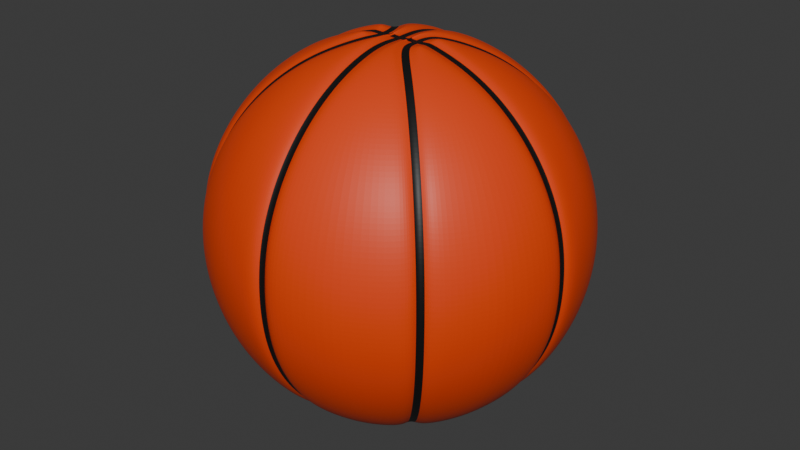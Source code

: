 # Source: basketball.blend  (saved by Blender 4.0.36; exported with 4.5.12 LTS)
import bpy
from mathutils import Matrix  # noqa: F401  (used for matrix-valued properties, if any)

bpy.ops.wm.read_factory_settings(use_empty=True)
scene = bpy.context.scene
scene.name = 'Scene'

# ---- collections
col_collection = bpy.data.collections.new('Collection'); scene.collection.children.link(col_collection)

# ---- materials (node trees are filled in below, after node groups)
mat_material_001 = bpy.data.materials.new('Material.001')
mat_material_001.use_transparent_shadow = False
mat_material_002 = bpy.data.materials.new('Material.002')
mat_material_002.use_transparent_shadow = False

# ---- material node trees
mat_material_001.use_nodes = True; mat_material_001.node_tree.nodes.clear()
_N = mat_material_001.node_tree.nodes; _L = mat_material_001.node_tree.links
n0 = _N.new('ShaderNodeBsdfPrincipled'); n0.name = 'Principled BSDF'; n0.location = (10, 300)
n0.inputs[0].default_value = (0.8001, 0.05739, 0.005299, 1.0)
n0.inputs[3].default_value = 1.45
n1 = _N.new('ShaderNodeOutputMaterial'); n1.name = 'Material Output'; n1.location = (300, 300)
_L.new(n0.outputs[0], n1.inputs[0])
n1.is_active_output = True
mat_material_002.use_nodes = True; mat_material_002.node_tree.nodes.clear()
_N = mat_material_002.node_tree.nodes; _L = mat_material_002.node_tree.links
n0 = _N.new('ShaderNodeBsdfPrincipled'); n0.name = 'Principled BSDF'; n0.location = (10, 300)
n0.inputs[0].default_value = (0.005739, 0.005739, 0.005739, 1.0)
n0.inputs[3].default_value = 1.45
n1 = _N.new('ShaderNodeOutputMaterial'); n1.name = 'Material Output'; n1.location = (300, 300)
_L.new(n0.outputs[0], n1.inputs[0])
n1.is_active_output = True

# ---- world
world_world = bpy.data.worlds.new('World'); scene.world = world_world
world_world.use_nodes = True; world_world.node_tree.nodes.clear()
_N = world_world.node_tree.nodes; _L = world_world.node_tree.links
n0 = _N.new('ShaderNodeOutputWorld'); n0.name = 'World Output'; n0.location = (300, 300)
n1 = _N.new('ShaderNodeBackground'); n1.name = 'Background'; n1.location = (10, 300)
n1.inputs[0].default_value = (0.05088, 0.05088, 0.05088, 1.0)
_L.new(n1.outputs[0], n0.inputs[0])
n0.is_active_output = True
world_world.color = (0.05088, 0.05088, 0.05088)
world_world.use_sun_shadow = False
world_world.sun_shadow_jitter_overblur = 0.0

# ---- meshes
me_sphere_001 = bpy.data.meshes.new('Sphere.001')
me_sphere_001.from_pydata([(0.3827, 0.9239, 0.0), (0.3753, 0.9061, -0.1951), (0.3536, 0.8536, -0.3827), (0.3182, 0.7682, -0.5556), (0.2706, 0.6533, -0.7071), (0.2126, 0.5133, -0.8315), (0.1464, 0.3536, -0.9239), (0.07466, 0.1802, -0.9808), (0.9239, 0.3827, 0.0), (0.9061, 0.3753, -0.1951), (0.8536, 0.3536, -0.3827), (0.7682, 0.3182, -0.5556), (0.6533, 0.2706, -0.7071), (0.5133, 0.2126, -0.8315), (0.3536, 0.1464, -0.9239), (0.1802, 0.07466, -0.9808), (0.9239, -0.3827, 0.0), (0.9061, -0.3753, -0.1951), (0.8536, -0.3536, -0.3827), (0.7682, -0.3182, -0.5556), (0.6533, -0.2706, -0.7071), (0.5133, -0.2126, -0.8315), (0.3536, -0.1464, -0.9239), (0.1802, -0.07466, -0.9808), (0.3827, -0.9239, 0.0), (0.3753, -0.9061, -0.1951), (0.3536, -0.8536, -0.3827), (0.3182, -0.7682, -0.5556), (0.2706, -0.6533, -0.7071), (0.2126, -0.5133, -0.8315), (0.1464, -0.3536, -0.9239), (0.07466, -0.1802, -0.9808), (-0.3827, -0.9239, 0.0), (-0.3753, -0.9061, -0.1951), (-0.3536, -0.8536, -0.3827), (-0.3182, -0.7682, -0.5556), (-0.2706, -0.6533, -0.7071), (-0.2126, -0.5133, -0.8315), (-0.1464, -0.3536, -0.9239), (-0.07466, -0.1802, -0.9808), (-0.9239, -0.3827, 0.0), (-0.9061, -0.3753, -0.1951), (-0.8536, -0.3536, -0.3827), (-0.7682, -0.3182, -0.5556), (-0.6533, -0.2706, -0.7071), (-0.5133, -0.2126, -0.8315), (-0.3536, -0.1464, -0.9239), (-0.1802, -0.07466, -0.9808), (-0.9239, 0.3827, 0.0), (-0.9061, 0.3753, -0.1951), (-0.8536, 0.3536, -0.3827), (-0.7682, 0.3182, -0.5556), (-0.6533, 0.2706, -0.7071), (-0.5133, 0.2126, -0.8315), (-0.3536, 0.1464, -0.9239), (-0.1802, 0.07466, -0.9808), (-0.3827, 0.9239, 0.0), (-0.3753, 0.9061, -0.1951), (-0.3536, 0.8536, -0.3827), (-0.3182, 0.7682, -0.5556), (-0.2706, 0.6533, -0.7071), (-0.2126, 0.5133, -0.8315), (-0.1464, 0.3536, -0.9239), (-0.07466, 0.1802, -0.9808), (0.05487, 0.9699, -0.1951), (-0.05487, 0.9699, -0.1951), (0.05497, 0.8205, -0.5556), (-0.05497, 0.8205, -0.5556), (-0.05511, 0.5446, -0.8315), (0.05511, 0.5446, -0.8315), (0.05517, 0.3717, -0.9239), (-0.05517, 0.3717, -0.9239), (0.05521, 0.1841, -0.9808), (-0.05521, 0.1841, -0.9808), (0.7385, 0.6601, 0.0), (0.6606, 0.7382, 2.678e-09), (0.7249, 0.6465, -0.1951), (0.647, 0.7246, -0.1951), (0.6847, 0.6062, -0.3827), (0.6067, 0.6844, -0.3827), (0.6195, 0.5407, -0.5556), (0.5413, 0.6191, -0.5556), (0.5317, 0.4525, -0.7071), (0.4533, 0.5312, -0.7071), (0.4247, 0.3451, -0.8315), (0.346, 0.4241, -0.8315), (0.3027, 0.2225, -0.9239), (0.2237, 0.3019, -0.9239), (0.1704, 0.08943, -0.9808), (0.09099, 0.1693, -0.9808), (0.9891, -0.05485, 0.0), (0.9891, 0.05485, 3.492e-10), (0.9699, -0.05487, -0.1951), (0.9699, 0.05487, -0.1951), (0.913, -0.05491, -0.3827), (0.913, 0.05491, -0.3827), (0.8205, -0.05496, -0.5556), (0.8205, 0.05496, -0.5556), (0.6962, -0.05503, -0.7071), (0.6962, 0.05503, -0.7071), (0.5446, -0.0551, -0.8315), (0.5446, 0.0551, -0.8315), (0.3717, -0.05516, -0.9239), (0.3717, 0.05516, -0.9239), (0.1822, -0.05526, -0.9808), (0.1822, 0.05526, -0.9808), (0.6606, -0.7382, 0.0), (0.7385, -0.6601, -2.212e-09), (0.647, -0.7246, -0.1951), (0.7249, -0.6465, -0.1951), (0.6067, -0.6844, -0.3827), (0.6847, -0.6062, -0.3827), (0.5413, -0.6191, -0.5556), (0.6195, -0.5407, -0.5556), (0.4533, -0.5312, -0.7071), (0.5317, -0.4525, -0.7071), (0.346, -0.4241, -0.8315), (0.4247, -0.3451, -0.8315), (0.2237, -0.3019, -0.9239), (0.3027, -0.2225, -0.9239), (0.09099, -0.1693, -0.9808), (0.1704, -0.08943, -0.9808), (-0.05486, -0.9891, 0.0), (0.05486, -0.9891, 4.657e-10), (-0.05487, -0.9699, -0.1951), (0.05487, -0.9699, -0.1951), (-0.05491, -0.913, -0.3827), (0.05491, -0.913, -0.3827), (-0.05497, -0.8205, -0.5556), (0.05497, -0.8205, -0.5556), (-0.05504, -0.6962, -0.7071), (0.05504, -0.6962, -0.7071), (-0.05511, -0.5446, -0.8315), (0.05511, -0.5446, -0.8315), (-0.05517, -0.3717, -0.9239), (0.05517, -0.3717, -0.9239), (-0.05521, -0.1841, -0.9808), (0.05521, -0.1841, -0.9808), (-0.1822, 0.05526, -0.9808), (-0.1822, -0.05526, -0.9808), (-0.7385, -0.6601, 0.0), (-0.6606, -0.7382, -3.26e-09), (-0.7249, -0.6465, -0.1951), (-0.647, -0.7246, -0.1951), (-0.6847, -0.6062, -0.3827), (-0.6067, -0.6844, -0.3827), (-0.6195, -0.5407, -0.5556), (-0.5413, -0.6191, -0.5556), (-0.5317, -0.4525, -0.7071), (-0.4533, -0.5312, -0.7071), (-0.4247, -0.3451, -0.8315), (-0.346, -0.4241, -0.8315), (-0.3027, -0.2225, -0.9239), (-0.2237, -0.3019, -0.9239), (-0.1704, -0.08943, -0.9808), (-0.09099, -0.1693, -0.9808), (-0.9891, 0.05485, 0.0), (-0.9891, -0.05485, -2.561e-09), (-0.9699, 0.05487, -0.1951), (-0.9699, -0.05487, -0.1951), (-0.913, 0.05491, -0.3827), (-0.913, -0.05491, -0.3827), (-0.8205, 0.05496, -0.5556), (-0.8205, -0.05496, -0.5556), (-0.6962, 0.05503, -0.7071), (-0.6962, -0.05503, -0.7071), (-0.5446, 0.0551, -0.8315), (-0.5446, -0.0551, -0.8315), (-0.3717, 0.05516, -0.9239), (-0.3717, -0.05516, -0.9239), (-0.6606, 0.7382, 0.0), (-0.7385, 0.6601, -4.657e-10), (-0.647, 0.7246, -0.1951), (-0.7249, 0.6465, -0.1951), (-0.6067, 0.6844, -0.3827), (-0.6847, 0.6062, -0.3827), (-0.5413, 0.6191, -0.5556), (-0.6195, 0.5407, -0.5556), (-0.4533, 0.5312, -0.7071), (-0.5317, 0.4525, -0.7071), (-0.346, 0.4241, -0.8315), (-0.4247, 0.3451, -0.8315), (-0.2237, 0.3019, -0.9239), (-0.3027, 0.2225, -0.9239), (-0.09099, 0.1693, -0.9808), (-0.1704, 0.08943, -0.9808), (0.05259, 0.05558, -0.9808), (0.1592, 0.05527, -0.9808), (0.1592, -0.05527, -0.9808), (0.05259, -0.05558, -0.9808), (0.05725, -0.05558, -0.9808), (0.05725, 0.05558, -0.9808), (-0.05522, 0.05558, -0.9808), (0.05522, 0.05558, -0.9808), (0.05522, -0.05558, -0.9808), (-0.05522, -0.05558, -0.9808), (-0.05725, -0.05558, -0.9808), (-0.05725, 0.05558, -0.9808), (-0.1592, 0.05527, -0.9808), (-0.05259, 0.05558, -0.9808), (-0.05259, -0.05558, -0.9808), (-0.1592, -0.05527, -0.9808), (0.05486, 0.9891, 0.0), (-0.05486, 0.9891, -1.397e-09), (0.05491, 0.913, -0.3827), (-0.05491, 0.913, -0.3827), (0.05504, 0.6962, -0.7071), (-0.05504, 0.6962, -0.7071), (-0.01761, 0.05316, -0.9669), (0.01761, 0.05316, -0.9669), (0.01761, -0.05316, -0.9669), (-0.01761, -0.05316, -0.9669), (-0.01757, 0.5209, -0.8241), (0.01757, 0.5209, -0.8241), (0.01759, 0.3556, -0.9125), (-0.01759, 0.3556, -0.9125), (0.0176, 0.1761, -0.9669), (-0.0176, 0.1761, -0.9669), (0.01749, -0.9461, -0.02875), (-0.01749, -0.9461, -0.02875), (-0.0175, -0.9277, -0.2154), (0.0175, -0.9277, -0.2154), (-0.01751, -0.8733, -0.3948), (0.01751, -0.8733, -0.3948), (-0.01753, -0.7849, -0.5602), (0.01753, -0.7849, -0.5602), (-0.01755, -0.6659, -0.7051), (0.01755, -0.6659, -0.7051), (-0.01757, -0.5209, -0.8241), (0.01757, -0.5209, -0.8241), (-0.01759, -0.3556, -0.9125), (0.01759, -0.3556, -0.9125), (-0.0176, -0.1761, -0.9669), (0.0176, -0.1761, -0.9669), (-0.01749, 0.9461, -0.02875), (0.01749, 0.9461, -0.02875), (0.0175, 0.9277, -0.2154), (-0.0175, 0.9277, -0.2154), (0.01751, 0.8733, -0.3948), (-0.01751, 0.8733, -0.3948), (0.01753, 0.7849, -0.5602), (-0.01753, 0.7849, -0.5602), (0.01755, 0.6659, -0.7051), (-0.01755, 0.6659, -0.7051), (0.05031, -0.01772, -0.9669), (0.05031, 0.01772, -0.9669), (0.1523, 0.01762, -0.9669), (0.1523, -0.01762, -0.9669), (-0.05282, -0.01772, -0.9669), (-0.05282, 0.01772, -0.9669), (0.05282, 0.01772, -0.9669), (0.05282, -0.01772, -0.9669), (-0.1523, -0.01762, -0.9669), (-0.1523, 0.01762, -0.9669), (-0.0503, 0.01772, -0.9669), (-0.0503, -0.01772, -0.9669), (0.9461, 0.01749, -0.02875), (0.9461, -0.01749, -0.02875), (0.9277, -0.01749, -0.2154), (0.9277, 0.01749, -0.2154), (0.8733, -0.01751, -0.3948), (0.8733, 0.01751, -0.3948), (0.7849, -0.01753, -0.5602), (0.7849, 0.01752, -0.5602), (0.6659, -0.01755, -0.7051), (0.6659, 0.01755, -0.7051), (0.5209, -0.01757, -0.8241), (0.5209, 0.01757, -0.8241), (0.3556, -0.01759, -0.9125), (0.3556, 0.01759, -0.9125), (0.1743, -0.01762, -0.9669), (0.1743, 0.01762, -0.9669), (0.05725, -0.01853, -0.9808), (0.05725, 0.01853, -0.9808), (-0.9461, -0.01749, -0.02875), (-0.9461, 0.01749, -0.02875), (-0.9277, 0.01749, -0.2154), (-0.9277, -0.01749, -0.2154), (-0.8733, 0.01751, -0.3948), (-0.8733, -0.01751, -0.3948), (-0.7849, 0.01753, -0.5602), (-0.7849, -0.01752, -0.5602), (-0.6659, 0.01755, -0.7051), (-0.6659, -0.01755, -0.7051), (-0.5209, 0.01757, -0.8241), (-0.5209, -0.01757, -0.8241), (-0.3556, 0.01759, -0.9125), (-0.3556, -0.01759, -0.9125), (-0.1743, 0.01762, -0.9669), (-0.1743, -0.01762, -0.9669), (-0.05725, -0.01853, -0.9808), (-0.05725, 0.01853, -0.9808), (-0.01761, 0.01772, -0.9669), (-0.01761, -0.01772, -0.9669), (0.01761, 0.01772, -0.9669), (0.01761, -0.01772, -0.9669), (0.08431, 0.05306, -0.9669), (0.1183, 0.05297, -0.9669), (0.1183, -0.05297, -0.9669), (0.08431, -0.05306, -0.9669), (0.6567, 0.6812, -0.02875), (0.6816, 0.6563, -0.02875), (0.6686, 0.6433, -0.2154), (0.6437, 0.6682, -0.2154), (0.6301, 0.6048, -0.3948), (0.6052, 0.6297, -0.3948), (0.5676, 0.5422, -0.5602), (0.5427, 0.5672, -0.5602), (0.4836, 0.458, -0.7051), (0.4586, 0.4831, -0.7051), (0.3812, 0.3553, -0.8241), (0.3561, 0.3805, -0.8241), (0.2644, 0.2382, -0.9125), (0.2392, 0.2635, -0.9125), (0.1377, 0.111, -0.9669), (0.1123, 0.1365, -0.9669), (0.6816, -0.6563, -0.02875), (0.6567, -0.6812, -0.02875), (0.6437, -0.6682, -0.2154), (0.6686, -0.6433, -0.2154), (0.6052, -0.6297, -0.3948), (0.6301, -0.6048, -0.3948), (0.5427, -0.5672, -0.5602), (0.5676, -0.5422, -0.5602), (0.4586, -0.4831, -0.7051), (0.4836, -0.458, -0.7051), (0.3561, -0.3805, -0.8241), (0.3812, -0.3553, -0.8241), (0.2392, -0.2635, -0.9125), (0.2644, -0.2382, -0.9125), (0.1123, -0.1365, -0.9669), (0.1377, -0.111, -0.9669), (0.1183, 0.01766, -0.9669), (0.08431, 0.01769, -0.9669), (0.1183, -0.01766, -0.9669), (0.08431, -0.01769, -0.9669), (-0.1183, 0.05297, -0.9669), (-0.08431, 0.05306, -0.9669), (-0.08431, -0.05306, -0.9669), (-0.1183, -0.05297, -0.9669), (-0.6567, -0.6812, -0.02875), (-0.6816, -0.6563, -0.02875), (-0.6686, -0.6433, -0.2154), (-0.6437, -0.6682, -0.2154), (-0.6301, -0.6048, -0.3948), (-0.6052, -0.6297, -0.3948), (-0.5676, -0.5422, -0.5602), (-0.5427, -0.5672, -0.5602), (-0.4836, -0.458, -0.7051), (-0.4586, -0.4831, -0.7051), (-0.3812, -0.3553, -0.8241), (-0.3561, -0.3805, -0.8241), (-0.2644, -0.2382, -0.9125), (-0.2392, -0.2635, -0.9125), (-0.1377, -0.111, -0.9669), (-0.1123, -0.1365, -0.9669), (-0.6816, 0.6563, -0.02875), (-0.6567, 0.6812, -0.02875), (-0.6437, 0.6682, -0.2154), (-0.6686, 0.6433, -0.2154), (-0.6052, 0.6297, -0.3948), (-0.6301, 0.6048, -0.3948), (-0.5427, 0.5672, -0.5602), (-0.5676, 0.5422, -0.5602), (-0.4586, 0.4831, -0.7051), (-0.4836, 0.458, -0.7051), (-0.3561, 0.3805, -0.8241), (-0.3812, 0.3553, -0.8241), (-0.2392, 0.2635, -0.9125), (-0.2644, 0.2382, -0.9125), (-0.1123, 0.1365, -0.9669), (-0.1377, 0.111, -0.9669), (-0.08431, 0.01769, -0.9669), (-0.1183, 0.01766, -0.9669), (-0.08431, -0.01769, -0.9669), (-0.1183, -0.01766, -0.9669)], [], [(58, 57, 65, 205), (64, 202, 0, 1), (60, 59, 67, 207), (66, 204, 2, 3), (61, 60, 207, 68), (69, 206, 4, 5), (191, 193, 72, 7), (47, 46, 169, 139), (78, 76, 9, 10), (80, 78, 10, 11), (82, 80, 11, 12), (84, 82, 12, 13), (86, 84, 13, 14), (88, 86, 14, 15), (186, 191, 7, 89), (4, 3, 81, 83), (5, 4, 83, 85), (6, 5, 85, 87), (7, 6, 87, 89), (158, 156, 48, 49), (1, 0, 75, 77), (2, 1, 77, 79), (3, 2, 79, 81), (138, 168, 54, 55), (94, 92, 17, 18), (96, 94, 18, 19), (98, 96, 19, 20), (100, 98, 20, 21), (102, 100, 21, 22), (104, 102, 22, 23), (23, 121, 188, 104), (13, 12, 99, 101), (14, 13, 101, 103), (15, 14, 103, 105), (136, 39, 196, 195), (9, 8, 91, 93), (10, 9, 93, 95), (11, 10, 95, 97), (12, 11, 97, 99), (110, 108, 25, 26), (112, 110, 26, 27), (114, 112, 27, 28), (116, 114, 28, 29), (118, 116, 29, 30), (120, 118, 30, 31), (120, 31, 190, 189), (124, 122, 32, 33), (21, 20, 115, 117), (22, 21, 117, 119), (23, 22, 119, 121), (108, 106, 24, 25), (17, 16, 107, 109), (18, 17, 109, 111), (19, 18, 111, 113), (20, 19, 113, 115), (128, 126, 34, 35), (130, 128, 35, 36), (132, 130, 36, 37), (134, 132, 37, 38), (136, 134, 38, 39), (31, 137, 194, 190), (142, 140, 40, 41), (126, 124, 33, 34), (30, 29, 133, 135), (31, 30, 135, 137), (25, 24, 123, 125), (26, 25, 125, 127), (27, 26, 127, 129), (28, 27, 129, 131), (29, 28, 131, 133), (148, 146, 43, 44), (150, 148, 44, 45), (152, 150, 45, 46), (154, 152, 46, 47), (39, 155, 200, 196), (144, 142, 41, 42), (146, 144, 42, 43), (39, 38, 153, 155), (33, 32, 141, 143), (34, 33, 143, 145), (35, 34, 145, 147), (36, 35, 147, 149), (37, 36, 149, 151), (38, 37, 151, 153), (164, 162, 51, 52), (166, 164, 52, 53), (168, 166, 53, 54), (172, 170, 56, 57), (198, 138, 55, 185), (76, 74, 8, 9), (160, 158, 49, 50), (162, 160, 50, 51), (154, 47, 139, 201), (192, 197, 63, 73), (41, 40, 157, 159), (42, 41, 159, 161), (43, 42, 161, 163), (44, 43, 163, 165), (45, 44, 165, 167), (46, 45, 167, 169), (180, 178, 60, 61), (182, 180, 61, 62), (184, 182, 62, 63), (197, 199, 184, 63), (105, 187, 88, 15), (174, 172, 57, 58), (176, 174, 58, 59), (178, 176, 59, 60), (92, 90, 16, 17), (49, 48, 171, 173), (50, 49, 173, 175), (51, 50, 175, 177), (52, 51, 177, 179), (53, 52, 179, 181), (54, 53, 181, 183), (55, 54, 183, 185), (59, 58, 205, 67), (63, 62, 71, 73), (70, 69, 5, 6), (72, 70, 6, 7), (206, 66, 3, 4), (57, 56, 203, 65), (62, 61, 68, 71), (334, 247, 188, 298), (295, 251, 194, 210), (374, 255, 200, 338), (212, 215, 71, 68), (215, 217, 73, 71), (300, 303, 77, 75), (303, 305, 79, 77), (305, 307, 81, 79), (307, 309, 83, 81), (309, 311, 85, 83), (311, 313, 87, 85), (313, 315, 89, 87), (256, 259, 93, 91), (259, 261, 95, 93), (261, 263, 97, 95), (263, 265, 99, 97), (265, 267, 101, 99), (267, 269, 103, 101), (269, 271, 105, 103), (316, 319, 109, 107), (319, 321, 111, 109), (321, 323, 113, 111), (323, 325, 115, 113), (325, 327, 117, 115), (327, 329, 119, 117), (329, 331, 121, 119), (218, 221, 125, 123), (221, 223, 127, 125), (223, 225, 129, 127), (225, 227, 131, 129), (227, 229, 133, 131), (229, 231, 135, 133), (231, 233, 137, 135), (272, 244, 189, 190), (340, 343, 143, 141), (343, 345, 145, 143), (345, 347, 147, 145), (347, 349, 149, 147), (349, 351, 151, 149), (351, 353, 153, 151), (353, 355, 155, 153), (274, 277, 159, 157), (277, 279, 161, 159), (279, 281, 163, 161), (281, 283, 165, 163), (283, 285, 167, 165), (285, 287, 169, 167), (247, 270, 104, 188), (356, 359, 173, 171), (359, 361, 175, 173), (361, 363, 177, 175), (363, 365, 179, 177), (365, 367, 181, 179), (367, 369, 183, 181), (369, 371, 185, 183), (287, 289, 139, 169), (289, 252, 201, 139), (290, 248, 195, 196), (251, 272, 190, 194), (255, 290, 196, 200), (234, 237, 65, 203), (237, 239, 205, 65), (239, 241, 67, 205), (241, 243, 207, 67), (243, 212, 68, 207), (331, 298, 188, 121), (233, 210, 194, 137), (355, 338, 200, 155), (337, 370, 184, 199), (209, 216, 72, 193), (297, 314, 88, 187), (204, 64, 1, 2), (192, 73, 217, 208), (208, 217, 216, 209), (136, 195, 211, 232), (232, 211, 210, 233), (206, 69, 213, 242), (242, 213, 212, 243), (66, 206, 242, 240), (240, 242, 243, 241), (204, 66, 240, 238), (238, 240, 241, 239), (64, 204, 238, 236), (236, 238, 239, 237), (202, 64, 236, 235), (235, 236, 237, 234), (134, 136, 232, 230), (230, 232, 233, 231), (132, 134, 230, 228), (228, 230, 231, 229), (130, 132, 228, 226), (226, 228, 229, 227), (128, 130, 226, 224), (224, 226, 227, 225), (126, 128, 224, 222), (222, 224, 225, 223), (124, 126, 222, 220), (220, 222, 223, 221), (122, 124, 220, 219), (219, 220, 221, 218), (70, 72, 216, 214), (214, 216, 217, 215), (69, 70, 214, 213), (213, 214, 215, 212), (248, 293, 211, 195), (293, 295, 210, 211), (208, 209, 294, 292), (292, 294, 295, 293), (192, 208, 292, 249), (249, 292, 293, 248), (199, 197, 291, 254), (254, 291, 290, 255), (193, 191, 273, 250), (250, 273, 272, 251), (197, 192, 249, 291), (291, 249, 248, 290), (138, 198, 253, 288), (288, 253, 252, 289), (168, 138, 288, 286), (286, 288, 289, 287), (187, 105, 271, 246), (246, 271, 270, 247), (166, 168, 286, 284), (284, 286, 287, 285), (164, 166, 284, 282), (282, 284, 285, 283), (162, 164, 282, 280), (280, 282, 283, 281), (160, 162, 280, 278), (278, 280, 281, 279), (158, 160, 278, 276), (276, 278, 279, 277), (156, 158, 276, 275), (275, 276, 277, 274), (191, 186, 245, 273), (273, 245, 244, 272), (102, 104, 270, 268), (268, 270, 271, 269), (100, 102, 268, 266), (266, 268, 269, 267), (98, 100, 266, 264), (264, 266, 267, 265), (96, 98, 264, 262), (262, 264, 265, 263), (94, 96, 262, 260), (260, 262, 263, 261), (92, 94, 260, 258), (258, 260, 261, 259), (90, 92, 258, 257), (257, 258, 259, 256), (337, 199, 254, 372), (372, 254, 255, 374), (209, 193, 250, 294), (294, 250, 251, 295), (297, 187, 246, 332), (332, 246, 247, 334), (245, 333, 335, 244), (333, 332, 334, 335), (186, 296, 333, 245), (296, 297, 332, 333), (186, 89, 315, 296), (296, 315, 314, 297), (120, 189, 299, 330), (330, 299, 298, 331), (118, 120, 330, 328), (328, 330, 331, 329), (116, 118, 328, 326), (326, 328, 329, 327), (114, 116, 326, 324), (324, 326, 327, 325), (112, 114, 324, 322), (322, 324, 325, 323), (110, 112, 322, 320), (320, 322, 323, 321), (108, 110, 320, 318), (318, 320, 321, 319), (106, 108, 318, 317), (317, 318, 319, 316), (86, 88, 314, 312), (312, 314, 315, 313), (84, 86, 312, 310), (310, 312, 313, 311), (82, 84, 310, 308), (308, 310, 311, 309), (80, 82, 308, 306), (306, 308, 309, 307), (78, 80, 306, 304), (304, 306, 307, 305), (76, 78, 304, 302), (302, 304, 305, 303), (74, 76, 302, 301), (301, 302, 303, 300), (244, 335, 299, 189), (335, 334, 298, 299), (253, 373, 375, 252), (373, 372, 374, 375), (198, 336, 373, 253), (336, 337, 372, 373), (198, 185, 371, 336), (336, 371, 370, 337), (154, 201, 339, 354), (354, 339, 338, 355), (182, 184, 370, 368), (368, 370, 371, 369), (180, 182, 368, 366), (366, 368, 369, 367), (178, 180, 366, 364), (364, 366, 367, 365), (176, 178, 364, 362), (362, 364, 365, 363), (174, 176, 362, 360), (360, 362, 363, 361), (172, 174, 360, 358), (358, 360, 361, 359), (170, 172, 358, 357), (357, 358, 359, 356), (152, 154, 354, 352), (352, 354, 355, 353), (150, 152, 352, 350), (350, 352, 353, 351), (148, 150, 350, 348), (348, 350, 351, 349), (146, 148, 348, 346), (346, 348, 349, 347), (144, 146, 346, 344), (344, 346, 347, 345), (142, 144, 344, 342), (342, 344, 345, 343), (140, 142, 342, 341), (341, 342, 343, 340), (252, 375, 339, 201), (375, 374, 338, 339)])
me_sphere_001.polygons.foreach_set('material_index', [0, 0, 0, 0, 0, 0, 0, 0, 0, 0, 0, 0, 0, 0, 0, 0, 0, 0, 0, 0, 0, 0, 0, 0, 0, 0, 0, 0, 0, 0, 0, 0, 0, 0, 0, 0, 0, 0, 0, 0, 0, 0, 0, 0, 0, 0, 0, 0, 0, 0, 0, 0, 0, 0, 0, 0, 0, 0, 0, 0, 0, 0, 0, 0, 0, 0, 0, 0, 0, 0, 0, 0, 0, 0, 0, 0, 0, 0, 0, 0, 0, 0, 0, 0, 0, 0, 0, 0, 0, 0, 0, 0, 0, 0, 0, 0, 0, 0, 0, 0, 0, 0, 0, 0, 0, 0, 0, 0, 0, 0, 0, 0, 0, 0, 0, 0, 0, 0, 0, 0, 0, 0, 0, 0, 0, 0, 0, 0, 0, 0, 0, 0, 0, 0, 0, 0, 0, 0, 0, 0, 0, 0, 0, 0, 0, 0, 0, 0, 0, 0, 0, 0, 0, 0, 0, 0, 0, 0, 0, 0, 0, 0, 0, 0, 0, 0, 0, 0, 0, 0, 0, 0, 0, 0, 0, 0, 0, 0, 0, 0, 0, 0, 0, 0, 0, 0, 0, 0, 0, 0, 0, 0, 0, 0, 0, 0, 1, 0, 1, 0, 1, 0, 1, 0, 1, 0, 1, 0, 1, 0, 1, 0, 1, 0, 1, 0, 1, 0, 1, 0, 1, 0, 1, 0, 1, 0, 1, 0, 1, 1, 1, 0, 1, 0, 1, 0, 0, 0, 0, 0, 1, 0, 1, 0, 1, 0, 1, 0, 1, 0, 1, 0, 1, 0, 1, 0, 1, 0, 1, 0, 1, 0, 1, 0, 1, 0, 1, 0, 1, 0, 1, 0, 1, 0, 1, 0, 1, 0, 1, 1, 1, 0, 1, 0, 1, 0, 1, 0, 1, 0, 1, 0, 1, 0, 1, 0, 1, 0, 1, 0, 1, 0, 1, 0, 1, 0, 1, 0, 1, 0, 1, 0, 1, 0, 1, 0, 1, 1, 1, 0, 1, 0, 1, 0, 1, 0, 1, 0, 1, 0, 1, 0, 1, 0, 1, 0, 1, 0, 1, 0, 1, 0, 1, 0, 1, 0, 1, 0, 1, 0, 1, 0, 1, 0, 1])
_uv = me_sphere_001.uv_layers.new(name='UVMap')
_uv.uv.foreach_set('vector', [0.8125, 0.375, 0.8125, 0.4375, 0.7591, 0.4375, 0.7597, 0.375, 0.7409, 0.4375, 0.741, 0.5, 0.6875, 0.5, 0.6875, 0.4375, 0.8125, 0.25, 0.8125, 0.3125, 0.7608, 0.3125, 0.7627, 0.25, 0.7392, 0.3125, 0.7403, 0.375, 0.6875, 0.375, 0.6875, 0.3125, 0.8125, 0.1875, 0.8125, 0.25, 0.7627, 0.25, 0.7662, 0.1875, 0.7338, 0.1875, 0.7373, 0.25, 0.6875, 0.25, 0.6875, 0.1875, 0.5578, 0.0625, 0.5584, 0.0625, 0.7038, 0.0625, 0.6875, 0.0625, 0.0625, 0.0625, 0.0625, 0.125, 0.02354, 0.125, 0.04626, 0.0625, 0.6152, 0.375, 0.6158, 0.4375, 0.5625, 0.4375, 0.5625, 0.375, 0.6141, 0.3125, 0.6152, 0.375, 0.5625, 0.375, 0.5625, 0.3125, 0.6121, 0.25, 0.6141, 0.3125, 0.5625, 0.3125, 0.5625, 0.25, 0.6084, 0.1875, 0.6121, 0.25, 0.5625, 0.25, 0.5625, 0.1875, 0.6008, 0.125, 0.6084, 0.1875, 0.5625, 0.1875, 0.5625, 0.125, 0.5771, 0.0625, 0.6008, 0.125, 0.5625, 0.125, 0.5625, 0.0625, 0.5584, 0.0625, 0.5578, 0.0625, 0.6875, 0.0625, 0.6714, 0.0625, 0.6875, 0.25, 0.6875, 0.3125, 0.6358, 0.3125, 0.6377, 0.25, 0.6875, 0.1875, 0.6875, 0.25, 0.6377, 0.25, 0.6412, 0.1875, 0.6875, 0.125, 0.6875, 0.1875, 0.6412, 0.1875, 0.6486, 0.125, 0.6875, 0.0625, 0.6875, 0.125, 0.6486, 0.125, 0.6714, 0.0625, 0.9909, 0.4375, 0.991, 0.5, 0.9375, 0.5, 0.9375, 0.4375, 0.6875, 0.4375, 0.6875, 0.5, 0.634, 0.5, 0.6341, 0.4375, 0.6875, 0.375, 0.6875, 0.4375, 0.6341, 0.4375, 0.6347, 0.375, 0.6875, 0.3125, 0.6875, 0.375, 0.6347, 0.375, 0.6358, 0.3125, 0.9537, 0.0625, 0.9765, 0.125, 0.9375, 0.125, 0.9375, 0.0625, 0.4903, 0.375, 0.4909, 0.4375, 0.4375, 0.4375, 0.4375, 0.375, 0.4892, 0.3125, 0.4903, 0.375, 0.4375, 0.375, 0.4375, 0.3125, 0.4873, 0.25, 0.4892, 0.3125, 0.4375, 0.3125, 0.4375, 0.25, 0.4838, 0.1875, 0.4873, 0.25, 0.4375, 0.25, 0.4375, 0.1875, 0.4765, 0.125, 0.4838, 0.1875, 0.4375, 0.1875, 0.4375, 0.125, 0.4537, 0.0625, 0.4765, 0.125, 0.4375, 0.125, 0.4375, 0.0625, 0.4375, 0.0625, 0.4229, 0.0625, 0.4522, 0.0625, 0.4537, 0.0625, 0.5625, 0.1875, 0.5625, 0.25, 0.5127, 0.25, 0.5162, 0.1875, 0.5625, 0.125, 0.5625, 0.1875, 0.5162, 0.1875, 0.5235, 0.125, 0.5625, 0.0625, 0.5625, 0.125, 0.5235, 0.125, 0.5463, 0.0625, 0.2038, 0.0625, 0.1875, 0.0625, 0.4036, 0.0625, 0.4047, 0.0625, 0.5625, 0.4375, 0.5625, 0.5, 0.509, 0.5, 0.5091, 0.4375, 0.5625, 0.375, 0.5625, 0.4375, 0.5091, 0.4375, 0.5097, 0.375, 0.5625, 0.3125, 0.5625, 0.375, 0.5097, 0.375, 0.5108, 0.3125, 0.5625, 0.25, 0.5625, 0.3125, 0.5108, 0.3125, 0.5127, 0.25, 0.3653, 0.375, 0.3659, 0.4375, 0.3125, 0.4375, 0.3125, 0.375, 0.3642, 0.3125, 0.3653, 0.375, 0.3125, 0.375, 0.3125, 0.3125, 0.3623, 0.25, 0.3642, 0.3125, 0.3125, 0.3125, 0.3125, 0.25, 0.3588, 0.1875, 0.3623, 0.25, 0.3125, 0.25, 0.3125, 0.1875, 0.3514, 0.125, 0.3588, 0.1875, 0.3125, 0.1875, 0.3125, 0.125, 0.3286, 0.0625, 0.3514, 0.125, 0.3125, 0.125, 0.3125, 0.0625, 0.3286, 0.0625, 0.3125, 0.0625, 0.4422, 0.0625, 0.4416, 0.0625, 0.2409, 0.4375, 0.241, 0.5, 0.1875, 0.5, 0.1875, 0.4375, 0.4375, 0.1875, 0.4375, 0.25, 0.3879, 0.25, 0.3916, 0.1875, 0.4375, 0.125, 0.4375, 0.1875, 0.3916, 0.1875, 0.3992, 0.125, 0.4375, 0.0625, 0.4375, 0.125, 0.3992, 0.125, 0.4229, 0.0625, 0.3659, 0.4375, 0.366, 0.5, 0.3125, 0.5, 0.3125, 0.4375, 0.4375, 0.4375, 0.4375, 0.5, 0.384, 0.5, 0.3842, 0.4375, 0.4375, 0.375, 0.4375, 0.4375, 0.3842, 0.4375, 0.3848, 0.375, 0.4375, 0.3125, 0.4375, 0.375, 0.3848, 0.375, 0.3859, 0.3125, 0.4375, 0.25, 0.4375, 0.3125, 0.3859, 0.3125, 0.3879, 0.25, 0.2392, 0.3125, 0.2403, 0.375, 0.1875, 0.375, 0.1875, 0.3125, 0.2373, 0.25, 0.2392, 0.3125, 0.1875, 0.3125, 0.1875, 0.25, 0.2338, 0.1875, 0.2373, 0.25, 0.1875, 0.25, 0.1875, 0.1875, 0.2265, 0.125, 0.2338, 0.1875, 0.1875, 0.1875, 0.1875, 0.125, 0.2038, 0.0625, 0.2265, 0.125, 0.1875, 0.125, 0.1875, 0.0625, 0.3125, 0.0625, 0.2962, 0.0625, 0.4416, 0.0625, 0.4422, 0.0625, 0.1158, 0.4375, 0.116, 0.5, 0.0625, 0.5, 0.0625, 0.4375, 0.2403, 0.375, 0.2409, 0.4375, 0.1875, 0.4375, 0.1875, 0.375, 0.3125, 0.125, 0.3125, 0.1875, 0.2662, 0.1875, 0.2735, 0.125, 0.3125, 0.0625, 0.3125, 0.125, 0.2735, 0.125, 0.2962, 0.0625, 0.3125, 0.4375, 0.3125, 0.5, 0.259, 0.5, 0.2591, 0.4375, 0.3125, 0.375, 0.3125, 0.4375, 0.2591, 0.4375, 0.2597, 0.375, 0.3125, 0.3125, 0.3125, 0.375, 0.2597, 0.375, 0.2608, 0.3125, 0.3125, 0.25, 0.3125, 0.3125, 0.2608, 0.3125, 0.2627, 0.25, 0.3125, 0.1875, 0.3125, 0.25, 0.2627, 0.25, 0.2662, 0.1875, 0.1121, 0.25, 0.1141, 0.3125, 0.0625, 0.3125, 0.0625, 0.25, 0.1084, 0.1875, 0.1121, 0.25, 0.0625, 0.25, 0.0625, 0.1875, 0.1008, 0.125, 0.1084, 0.1875, 0.0625, 0.1875, 0.0625, 0.125, 0.07709, 0.0625, 0.1008, 0.125, 0.0625, 0.125, 0.0625, 0.0625, 0.1875, 0.0625, 0.1714, 0.0625, 0.408, 0.0625, 0.4036, 0.0625, 0.1152, 0.375, 0.1158, 0.4375, 0.0625, 0.4375, 0.0625, 0.375, 0.1141, 0.3125, 0.1152, 0.375, 0.0625, 0.375, 0.0625, 0.3125, 0.1875, 0.0625, 0.1875, 0.125, 0.1486, 0.125, 0.1714, 0.0625, 0.1875, 0.4375, 0.1875, 0.5, 0.134, 0.5, 0.1341, 0.4375, 0.1875, 0.375, 0.1875, 0.4375, 0.1341, 0.4375, 0.1347, 0.375, 0.1875, 0.3125, 0.1875, 0.375, 0.1347, 0.375, 0.1358, 0.3125, 0.1875, 0.25, 0.1875, 0.3125, 0.1358, 0.3125, 0.1377, 0.25, 0.1875, 0.1875, 0.1875, 0.25, 0.1377, 0.25, 0.1412, 0.1875, 0.1875, 0.125, 0.1875, 0.1875, 0.1412, 0.1875, 0.1486, 0.125, 0.9873, 0.25, 0.9892, 0.3125, 0.9375, 0.3125, 0.9375, 0.25, 0.9838, 0.1875, 0.9873, 0.25, 0.9375, 0.25, 0.9375, 0.1875, 0.9765, 0.125, 0.9838, 0.1875, 0.9375, 0.1875, 0.9375, 0.125, 0.8659, 0.4375, 0.866, 0.5, 0.8125, 0.5, 0.8125, 0.4375, 0.7525, 0.0625, 0.8238, 0.0625, 0.9375, 0.0625, 0.9229, 0.0625, 0.6158, 0.4375, 0.616, 0.5, 0.5625, 0.5, 0.5625, 0.4375, 0.9903, 0.375, 0.9909, 0.4375, 0.9375, 0.4375, 0.9375, 0.375, 0.9892, 0.3125, 0.9903, 0.375, 0.9375, 0.375, 0.9375, 0.3125, 0.07709, 0.0625, 0.0625, 0.0625, 0.1762, 0.0625, 0.2475, 0.0625, 0.5953, 0.0625, 0.5964, 0.0625, 0.8125, 0.0625, 0.7962, 0.0625, 0.0625, 0.4375, 0.0625, 0.5, 0.008959, 0.5, 0.009137, 0.4375, 0.0625, 0.375, 0.0625, 0.4375, 0.009137, 0.4375, 0.009706, 0.375, 0.0625, 0.3125, 0.0625, 0.375, 0.009706, 0.375, 0.0108, 0.3125, 0.0625, 0.25, 0.0625, 0.3125, 0.0108, 0.3125, 0.01271, 0.25, 0.0625, 0.1875, 0.0625, 0.25, 0.01271, 0.25, 0.0162, 0.1875, 0.0625, 0.125, 0.0625, 0.1875, 0.0162, 0.1875, 0.02354, 0.125, 0.8588, 0.1875, 0.8623, 0.25, 0.8125, 0.25, 0.8125, 0.1875, 0.8514, 0.125, 0.8588, 0.1875, 0.8125, 0.1875, 0.8125, 0.125, 0.8286, 0.0625, 0.8514, 0.125, 0.8125, 0.125, 0.8125, 0.0625, 0.5964, 0.0625, 0.592, 0.0625, 0.8286, 0.0625, 0.8125, 0.0625, 0.5463, 0.0625, 0.5478, 0.0625, 0.5771, 0.0625, 0.5625, 0.0625, 0.8653, 0.375, 0.8659, 0.4375, 0.8125, 0.4375, 0.8125, 0.375, 0.8642, 0.3125, 0.8653, 0.375, 0.8125, 0.375, 0.8125, 0.3125, 0.8623, 0.25, 0.8642, 0.3125, 0.8125, 0.3125, 0.8125, 0.25, 0.4909, 0.4375, 0.491, 0.5, 0.4375, 0.5, 0.4375, 0.4375, 0.9375, 0.4375, 0.9375, 0.5, 0.884, 0.5, 0.8842, 0.4375, 0.9375, 0.375, 0.9375, 0.4375, 0.8842, 0.4375, 0.8848, 0.375, 0.9375, 0.3125, 0.9375, 0.375, 0.8848, 0.375, 0.8859, 0.3125, 0.9375, 0.25, 0.9375, 0.3125, 0.8859, 0.3125, 0.8879, 0.25, 0.9375, 0.1875, 0.9375, 0.25, 0.8879, 0.25, 0.8916, 0.1875, 0.9375, 0.125, 0.9375, 0.1875, 0.8916, 0.1875, 0.8992, 0.125, 0.9375, 0.0625, 0.9375, 0.125, 0.8992, 0.125, 0.9229, 0.0625, 0.8125, 0.3125, 0.8125, 0.375, 0.7597, 0.375, 0.7608, 0.3125, 0.8125, 0.0625, 0.8125, 0.125, 0.7735, 0.125, 0.7962, 0.0625, 0.7265, 0.125, 0.7338, 0.1875, 0.6875, 0.1875, 0.6875, 0.125, 0.7038, 0.0625, 0.7265, 0.125, 0.6875, 0.125, 0.6875, 0.0625, 0.7373, 0.25, 0.7392, 0.3125, 0.6875, 0.3125, 0.6875, 0.25, 0.8125, 0.4375, 0.8125, 0.5, 0.759, 0.5, 0.7591, 0.4375, 0.8125, 0.125, 0.8125, 0.1875, 0.7662, 0.1875, 0.7735, 0.125, 0.4829, 0.0625, 0.4841, 0.0625, 0.4522, 0.0625, 0.4486, 0.0625, 0.4764, 0.0625, 0.4805, 0.0625, 0.4416, 0.0625, 0.4293, 0.0625, 0.4515, 0.0625, 0.4693, 0.0625, 0.408, 0.0625, 0.3545, 0.0625, 0.7554, 0.1875, 0.7578, 0.125, 0.7735, 0.125, 0.7662, 0.1875, 0.7578, 0.125, 0.7654, 0.0625, 0.7962, 0.0625, 0.7735, 0.125, 0.628, 0.5, 0.628, 0.4375, 0.6341, 0.4375, 0.634, 0.5, 0.628, 0.4375, 0.6282, 0.375, 0.6347, 0.375, 0.6341, 0.4375, 0.6282, 0.375, 0.6286, 0.3125, 0.6358, 0.3125, 0.6347, 0.375, 0.6286, 0.3125, 0.6292, 0.25, 0.6377, 0.25, 0.6358, 0.3125, 0.6292, 0.25, 0.6303, 0.1875, 0.6412, 0.1875, 0.6377, 0.25, 0.6303, 0.1875, 0.6327, 0.125, 0.6486, 0.125, 0.6412, 0.1875, 0.6327, 0.125, 0.6399, 0.0625, 0.6714, 0.0625, 0.6486, 0.125, 0.503, 0.5, 0.503, 0.4375, 0.5091, 0.4375, 0.509, 0.5, 0.503, 0.4375, 0.5032, 0.375, 0.5097, 0.375, 0.5091, 0.4375, 0.5032, 0.375, 0.5036, 0.3125, 0.5108, 0.3125, 0.5097, 0.375, 0.5036, 0.3125, 0.5042, 0.25, 0.5127, 0.25, 0.5108, 0.3125, 0.5042, 0.25, 0.5054, 0.1875, 0.5162, 0.1875, 0.5127, 0.25, 0.5054, 0.1875, 0.5078, 0.125, 0.5235, 0.125, 0.5162, 0.1875, 0.5078, 0.125, 0.5154, 0.0625, 0.5463, 0.0625, 0.5235, 0.125, 0.378, 0.5, 0.3781, 0.4375, 0.3842, 0.4375, 0.384, 0.5, 0.3781, 0.4375, 0.3783, 0.375, 0.3848, 0.375, 0.3842, 0.4375, 0.3783, 0.375, 0.3787, 0.3125, 0.3859, 0.3125, 0.3848, 0.375, 0.3787, 0.3125, 0.3794, 0.25, 0.3879, 0.25, 0.3859, 0.3125, 0.3794, 0.25, 0.3806, 0.1875, 0.3916, 0.1875, 0.3879, 0.25, 0.3806, 0.1875, 0.3833, 0.125, 0.3992, 0.125, 0.3916, 0.1875, 0.3833, 0.125, 0.3915, 0.0625, 0.4229, 0.0625, 0.3992, 0.125, 0.253, 0.5, 0.253, 0.4375, 0.2591, 0.4375, 0.259, 0.5, 0.253, 0.4375, 0.2532, 0.375, 0.2597, 0.375, 0.2591, 0.4375, 0.2532, 0.375, 0.2536, 0.3125, 0.2608, 0.3125, 0.2597, 0.375, 0.2536, 0.3125, 0.2542, 0.25, 0.2627, 0.25, 0.2608, 0.3125, 0.2542, 0.25, 0.2554, 0.1875, 0.2662, 0.1875, 0.2627, 0.25, 0.2554, 0.1875, 0.2578, 0.125, 0.2735, 0.125, 0.2662, 0.1875, 0.2578, 0.125, 0.2654, 0.0625, 0.2962, 0.0625, 0.2735, 0.125, 0.4807, 0.0625, 0.4805, 0.0625, 0.4416, 0.0625, 0.4422, 0.0625, 0.128, 0.5, 0.128, 0.4375, 0.1341, 0.4375, 0.134, 0.5, 0.128, 0.4375, 0.1282, 0.375, 0.1347, 0.375, 0.1341, 0.4375, 0.1282, 0.375, 0.1286, 0.3125, 0.1358, 0.3125, 0.1347, 0.375, 0.1286, 0.3125, 0.1292, 0.25, 0.1377, 0.25, 0.1358, 0.3125, 0.1292, 0.25, 0.1303, 0.1875, 0.1412, 0.1875, 0.1377, 0.25, 0.1303, 0.1875, 0.1327, 0.125, 0.1486, 0.125, 0.1412, 0.1875, 0.1327, 0.125, 0.1399, 0.0625, 0.1714, 0.0625, 0.1486, 0.125, 0.005973, 0.4999, 0.006091, 0.4373, 0.009137, 0.4375, 0.008959, 0.5, 0.006091, 0.4373, 0.006471, 0.3747, 0.009706, 0.375, 0.009137, 0.4375, 0.006471, 0.3747, 0.007197, 0.3121, 0.0108, 0.3125, 0.009706, 0.375, 0.007197, 0.3121, 0.008474, 0.2496, 0.01271, 0.25, 0.0108, 0.3125, 0.008474, 0.2496, 0.0108, 0.187, 0.0162, 0.1875, 0.01271, 0.25, 0.0108, 0.187, 0.01569, 0.1245, 0.02354, 0.125, 0.0162, 0.1875, 0.4841, 0.0625, 0.4846, 0.0625, 0.4537, 0.0625, 0.4522, 0.0625, 0.878, 0.5, 0.8781, 0.4375, 0.8842, 0.4375, 0.884, 0.5, 0.8781, 0.4375, 0.8783, 0.375, 0.8848, 0.375, 0.8842, 0.4375, 0.8783, 0.375, 0.8787, 0.3125, 0.8859, 0.3125, 0.8848, 0.375, 0.8787, 0.3125, 0.8794, 0.25, 0.8879, 0.25, 0.8859, 0.3125, 0.8794, 0.25, 0.8806, 0.1875, 0.8916, 0.1875, 0.8879, 0.25, 0.8806, 0.1875, 0.8833, 0.125, 0.8992, 0.125, 0.8916, 0.1875, 0.8833, 0.125, 0.8915, 0.0625, 0.9229, 0.0625, 0.8992, 0.125, 0.01569, 0.1245, 0.03084, 0.0625, 0.04626, 0.0625, 0.02354, 0.125, 0.3921, 0.0625, 0.4158, 0.0625, 0.2475, 0.0625, 0.1762, 0.0625, 0.4679, 0.0625, 0.4682, 0.0625, 0.4047, 0.0625, 0.4036, 0.0625, 0.4805, 0.0625, 0.4807, 0.0625, 0.4422, 0.0625, 0.4416, 0.0625, 0.4693, 0.0625, 0.4679, 0.0625, 0.4036, 0.0625, 0.408, 0.0625, 0.753, 0.5, 0.753, 0.4375, 0.7591, 0.4375, 0.759, 0.5, 0.753, 0.4375, 0.7532, 0.375, 0.7597, 0.375, 0.7591, 0.4375, 0.7532, 0.375, 0.7536, 0.3125, 0.7608, 0.3125, 0.7597, 0.375, 0.7536, 0.3125, 0.7542, 0.25, 0.7627, 0.25, 0.7608, 0.3125, 0.7542, 0.25, 0.7554, 0.1875, 0.7662, 0.1875, 0.7627, 0.25, 0.3915, 0.0625, 0.4486, 0.0625, 0.4522, 0.0625, 0.4229, 0.0625, 0.2654, 0.0625, 0.4293, 0.0625, 0.4416, 0.0625, 0.2962, 0.0625, 0.1399, 0.0625, 0.3545, 0.0625, 0.408, 0.0625, 0.1714, 0.0625, 0.6455, 0.0625, 0.8601, 0.0625, 0.8286, 0.0625, 0.592, 0.0625, 0.5707, 0.0625, 0.7346, 0.0625, 0.7038, 0.0625, 0.5584, 0.0625, 0.5514, 0.0625, 0.6085, 0.0625, 0.5771, 0.0625, 0.5478, 0.0625, 0.7403, 0.375, 0.7409, 0.4375, 0.6875, 0.4375, 0.6875, 0.375, 0.5953, 0.0625, 0.7962, 0.0625, 0.7654, 0.0625, 0.583, 0.0625, 0.583, 0.0625, 0.7654, 0.0625, 0.7346, 0.0625, 0.5707, 0.0625, 0.2038, 0.0625, 0.4047, 0.0625, 0.417, 0.0625, 0.2346, 0.0625, 0.2346, 0.0625, 0.417, 0.0625, 0.4293, 0.0625, 0.2654, 0.0625, 0.7373, 0.25, 0.7338, 0.1875, 0.7446, 0.1875, 0.7458, 0.25, 0.7458, 0.25, 0.7446, 0.1875, 0.7554, 0.1875, 0.7542, 0.25, 0.7392, 0.3125, 0.7373, 0.25, 0.7458, 0.25, 0.7464, 0.3125, 0.7464, 0.3125, 0.7458, 0.25, 0.7542, 0.25, 0.7536, 0.3125, 0.7403, 0.375, 0.7392, 0.3125, 0.7464, 0.3125, 0.7468, 0.375, 0.7468, 0.375, 0.7464, 0.3125, 0.7536, 0.3125, 0.7532, 0.375, 0.7409, 0.4375, 0.7403, 0.375, 0.7468, 0.375, 0.747, 0.4375, 0.747, 0.4375, 0.7468, 0.375, 0.7532, 0.375, 0.753, 0.4375, 0.741, 0.5, 0.7409, 0.4375, 0.747, 0.4375, 0.747, 0.5, 0.747, 0.5, 0.747, 0.4375, 0.753, 0.4375, 0.753, 0.5, 0.2265, 0.125, 0.2038, 0.0625, 0.2346, 0.0625, 0.2422, 0.125, 0.2422, 0.125, 0.2346, 0.0625, 0.2654, 0.0625, 0.2578, 0.125, 0.2338, 0.1875, 0.2265, 0.125, 0.2422, 0.125, 0.2446, 0.1875, 0.2446, 0.1875, 0.2422, 0.125, 0.2578, 0.125, 0.2554, 0.1875, 0.2373, 0.25, 0.2338, 0.1875, 0.2446, 0.1875, 0.2458, 0.25, 0.2458, 0.25, 0.2446, 0.1875, 0.2554, 0.1875, 0.2542, 0.25, 0.2392, 0.3125, 0.2373, 0.25, 0.2458, 0.25, 0.2464, 0.3125, 0.2464, 0.3125, 0.2458, 0.25, 0.2542, 0.25, 0.2536, 0.3125, 0.2403, 0.375, 0.2392, 0.3125, 0.2464, 0.3125, 0.2468, 0.375, 0.2468, 0.375, 0.2464, 0.3125, 0.2536, 0.3125, 0.2532, 0.375, 0.2409, 0.4375, 0.2403, 0.375, 0.2468, 0.375, 0.247, 0.4375, 0.247, 0.4375, 0.2468, 0.375, 0.2532, 0.375, 0.253, 0.4375, 0.241, 0.5, 0.2409, 0.4375, 0.247, 0.4375, 0.247, 0.5, 0.247, 0.5, 0.247, 0.4375, 0.253, 0.4375, 0.253, 0.5, 0.7265, 0.125, 0.7038, 0.0625, 0.7346, 0.0625, 0.7422, 0.125, 0.7422, 0.125, 0.7346, 0.0625, 0.7654, 0.0625, 0.7578, 0.125, 0.7338, 0.1875, 0.7265, 0.125, 0.7422, 0.125, 0.7446, 0.1875, 0.7446, 0.1875, 0.7422, 0.125, 0.7578, 0.125, 0.7554, 0.1875, 0.4682, 0.0625, 0.4723, 0.0625, 0.417, 0.0625, 0.4047, 0.0625, 0.4723, 0.0625, 0.4764, 0.0625, 0.4293, 0.0625, 0.417, 0.0625, 0.583, 0.0625, 0.5707, 0.0625, 0.5236, 0.0625, 0.5277, 0.0625, 0.5277, 0.0625, 0.5236, 0.0625, 0.4764, 0.0625, 0.4723, 0.0625, 0.5953, 0.0625, 0.583, 0.0625, 0.5277, 0.0625, 0.5318, 0.0625, 0.5318, 0.0625, 0.5277, 0.0625, 0.4723, 0.0625, 0.4682, 0.0625, 0.592, 0.0625, 0.5964, 0.0625, 0.5321, 0.0625, 0.5307, 0.0625, 0.5307, 0.0625, 0.5321, 0.0625, 0.4679, 0.0625, 0.4693, 0.0625, 0.5584, 0.0625, 0.5578, 0.0625, 0.5193, 0.0625, 0.5195, 0.0625, 0.5195, 0.0625, 0.5193, 0.0625, 0.4807, 0.0625, 0.4805, 0.0625, 0.5964, 0.0625, 0.5953, 0.0625, 0.5318, 0.0625, 0.5321, 0.0625, 0.5321, 0.0625, 0.5318, 0.0625, 0.4682, 0.0625, 0.4679, 0.0625, 0.8238, 0.0625, 0.7525, 0.0625, 0.5842, 0.0625, 0.6079, 0.0625, 0.6079, 0.0625, 0.5842, 0.0625, 0.4158, 0.0625, 0.3921, 0.0625, 0.0, 0.1218, 0.0, 0.0625, 0.01542, 0.0625, 0.007846, 0.1239, 0.007846, 0.1239, 0.01542, 0.0625, 0.03084, 0.0625, 0.01569, 0.1245, 0.5478, 0.0625, 0.5463, 0.0625, 0.5154, 0.0625, 0.5159, 0.0625, 0.5159, 0.0625, 0.5154, 0.0625, 0.4846, 0.0625, 0.4841, 0.0625, 0.0, 0.1844, 0.0, 0.125, 0.007846, 0.1239, 0.005399, 0.1865, 0.005399, 0.1865, 0.007846, 0.1239, 0.01569, 0.1245, 0.0108, 0.187, 0.0, 0.2473, 0.0, 0.1875, 0.005399, 0.1865, 0.004237, 0.2491, 0.004237, 0.2491, 0.005399, 0.1865, 0.0108, 0.187, 0.008474, 0.2496, 0.0, 0.3103, 0.0, 0.25, 0.004237, 0.2491, 0.003599, 0.3118, 0.003599, 0.3118, 0.004237, 0.2491, 0.008474, 0.2496, 0.007197, 0.3121, 0.0, 0.3734, 0.0, 0.3125, 0.003599, 0.3118, 0.003235, 0.3745, 0.003235, 0.3745, 0.003599, 0.3118, 0.007197, 0.3121, 0.006471, 0.3747, 0.0, 0.4365, 0.0, 0.375, 0.003235, 0.3745, 0.003046, 0.4372, 0.003046, 0.4372, 0.003235, 0.3745, 0.006471, 0.3747, 0.006091, 0.4373, 0.0, 0.4997, 0.0, 0.4375, 0.003046, 0.4372, 0.002986, 0.4998, 0.002986, 0.4998, 0.003046, 0.4372, 0.006091, 0.4373, 0.005973, 0.4999, 0.5578, 0.0625, 0.5584, 0.0625, 0.5195, 0.0625, 0.5193, 0.0625, 0.5193, 0.0625, 0.5195, 0.0625, 0.4805, 0.0625, 0.4807, 0.0625, 0.4765, 0.125, 0.4537, 0.0625, 0.4846, 0.0625, 0.4922, 0.125, 0.4922, 0.125, 0.4846, 0.0625, 0.5154, 0.0625, 0.5078, 0.125, 0.4838, 0.1875, 0.4765, 0.125, 0.4922, 0.125, 0.4946, 0.1875, 0.4946, 0.1875, 0.4922, 0.125, 0.5078, 0.125, 0.5054, 0.1875, 0.4873, 0.25, 0.4838, 0.1875, 0.4946, 0.1875, 0.4958, 0.25, 0.4958, 0.25, 0.4946, 0.1875, 0.5054, 0.1875, 0.5042, 0.25, 0.4892, 0.3125, 0.4873, 0.25, 0.4958, 0.25, 0.4964, 0.3125, 0.4964, 0.3125, 0.4958, 0.25, 0.5042, 0.25, 0.5036, 0.3125, 0.4903, 0.375, 0.4892, 0.3125, 0.4964, 0.3125, 0.4968, 0.375, 0.4968, 0.375, 0.4964, 0.3125, 0.5036, 0.3125, 0.5032, 0.375, 0.4909, 0.4375, 0.4903, 0.375, 0.4968, 0.375, 0.497, 0.4375, 0.497, 0.4375, 0.4968, 0.375, 0.5032, 0.375, 0.503, 0.4375, 0.491, 0.5, 0.4909, 0.4375, 0.497, 0.4375, 0.497, 0.5, 0.497, 0.5, 0.497, 0.4375, 0.503, 0.4375, 0.503, 0.5, 0.6455, 0.0625, 0.592, 0.0625, 0.5307, 0.0625, 0.5485, 0.0625, 0.5485, 0.0625, 0.5307, 0.0625, 0.4693, 0.0625, 0.4515, 0.0625, 0.5707, 0.0625, 0.5584, 0.0625, 0.5195, 0.0625, 0.5236, 0.0625, 0.5236, 0.0625, 0.5195, 0.0625, 0.4805, 0.0625, 0.4764, 0.0625, 0.5514, 0.0625, 0.5478, 0.0625, 0.5159, 0.0625, 0.5171, 0.0625, 0.5171, 0.0625, 0.5159, 0.0625, 0.4841, 0.0625, 0.4829, 0.0625, 0.5195, 0.0625, 0.5183, 0.0625, 0.4817, 0.0625, 0.4805, 0.0625, 0.5183, 0.0625, 0.5171, 0.0625, 0.4829, 0.0625, 0.4817, 0.0625, 0.5584, 0.0625, 0.5549, 0.0625, 0.5183, 0.0625, 0.5195, 0.0625, 0.5549, 0.0625, 0.5514, 0.0625, 0.5171, 0.0625, 0.5183, 0.0625, 0.5584, 0.0625, 0.6714, 0.0625, 0.6399, 0.0625, 0.5549, 0.0625, 0.5549, 0.0625, 0.6399, 0.0625, 0.6085, 0.0625, 0.5514, 0.0625, 0.3286, 0.0625, 0.4416, 0.0625, 0.4451, 0.0625, 0.3601, 0.0625, 0.3601, 0.0625, 0.4451, 0.0625, 0.4486, 0.0625, 0.3915, 0.0625, 0.3514, 0.125, 0.3286, 0.0625, 0.3601, 0.0625, 0.3673, 0.125, 0.3673, 0.125, 0.3601, 0.0625, 0.3915, 0.0625, 0.3833, 0.125, 0.3588, 0.1875, 0.3514, 0.125, 0.3673, 0.125, 0.3697, 0.1875, 0.3697, 0.1875, 0.3673, 0.125, 0.3833, 0.125, 0.3806, 0.1875, 0.3623, 0.25, 0.3588, 0.1875, 0.3697, 0.1875, 0.3708, 0.25, 0.3708, 0.25, 0.3697, 0.1875, 0.3806, 0.1875, 0.3794, 0.25, 0.3642, 0.3125, 0.3623, 0.25, 0.3708, 0.25, 0.3714, 0.3125, 0.3714, 0.3125, 0.3708, 0.25, 0.3794, 0.25, 0.3787, 0.3125, 0.3653, 0.375, 0.3642, 0.3125, 0.3714, 0.3125, 0.3718, 0.375, 0.3718, 0.375, 0.3714, 0.3125, 0.3787, 0.3125, 0.3783, 0.375, 0.3659, 0.4375, 0.3653, 0.375, 0.3718, 0.375, 0.372, 0.4375, 0.372, 0.4375, 0.3718, 0.375, 0.3783, 0.375, 0.3781, 0.4375, 0.366, 0.5, 0.3659, 0.4375, 0.372, 0.4375, 0.372, 0.5, 0.372, 0.5, 0.372, 0.4375, 0.3781, 0.4375, 0.378, 0.5, 0.6008, 0.125, 0.5771, 0.0625, 0.6085, 0.0625, 0.6167, 0.125, 0.6167, 0.125, 0.6085, 0.0625, 0.6399, 0.0625, 0.6327, 0.125, 0.6084, 0.1875, 0.6008, 0.125, 0.6167, 0.125, 0.6194, 0.1875, 0.6194, 0.1875, 0.6167, 0.125, 0.6327, 0.125, 0.6303, 0.1875, 0.6121, 0.25, 0.6084, 0.1875, 0.6194, 0.1875, 0.6206, 0.25, 0.6206, 0.25, 0.6194, 0.1875, 0.6303, 0.1875, 0.6292, 0.25, 0.6141, 0.3125, 0.6121, 0.25, 0.6206, 0.25, 0.6213, 0.3125, 0.6213, 0.3125, 0.6206, 0.25, 0.6292, 0.25, 0.6286, 0.3125, 0.6152, 0.375, 0.6141, 0.3125, 0.6213, 0.3125, 0.6217, 0.375, 0.6217, 0.375, 0.6213, 0.3125, 0.6286, 0.3125, 0.6282, 0.375, 0.6158, 0.4375, 0.6152, 0.375, 0.6217, 0.375, 0.6219, 0.4375, 0.6219, 0.4375, 0.6217, 0.375, 0.6282, 0.375, 0.628, 0.4375, 0.616, 0.5, 0.6158, 0.4375, 0.6219, 0.4375, 0.622, 0.5, 0.622, 0.5, 0.6219, 0.4375, 0.628, 0.4375, 0.628, 0.5, 0.4805, 0.0625, 0.4817, 0.0625, 0.4451, 0.0625, 0.4416, 0.0625, 0.4817, 0.0625, 0.4829, 0.0625, 0.4486, 0.0625, 0.4451, 0.0625, 0.5842, 0.0625, 0.5663, 0.0625, 0.4337, 0.0625, 0.4158, 0.0625, 0.5663, 0.0625, 0.5485, 0.0625, 0.4515, 0.0625, 0.4337, 0.0625, 0.7525, 0.0625, 0.699, 0.0625, 0.5663, 0.0625, 0.5842, 0.0625, 0.699, 0.0625, 0.6455, 0.0625, 0.5485, 0.0625, 0.5663, 0.0625, 0.7525, 0.0625, 0.9229, 0.0625, 0.8915, 0.0625, 0.699, 0.0625, 0.699, 0.0625, 0.8915, 0.0625, 0.8601, 0.0625, 0.6455, 0.0625, 0.07709, 0.0625, 0.2475, 0.0625, 0.301, 0.0625, 0.1085, 0.0625, 0.1085, 0.0625, 0.301, 0.0625, 0.3545, 0.0625, 0.1399, 0.0625, 0.8514, 0.125, 0.8286, 0.0625, 0.8601, 0.0625, 0.8673, 0.125, 0.8673, 0.125, 0.8601, 0.0625, 0.8915, 0.0625, 0.8833, 0.125, 0.8588, 0.1875, 0.8514, 0.125, 0.8673, 0.125, 0.8697, 0.1875, 0.8697, 0.1875, 0.8673, 0.125, 0.8833, 0.125, 0.8806, 0.1875, 0.8623, 0.25, 0.8588, 0.1875, 0.8697, 0.1875, 0.8708, 0.25, 0.8708, 0.25, 0.8697, 0.1875, 0.8806, 0.1875, 0.8794, 0.25, 0.8642, 0.3125, 0.8623, 0.25, 0.8708, 0.25, 0.8714, 0.3125, 0.8714, 0.3125, 0.8708, 0.25, 0.8794, 0.25, 0.8787, 0.3125, 0.8653, 0.375, 0.8642, 0.3125, 0.8714, 0.3125, 0.8718, 0.375, 0.8718, 0.375, 0.8714, 0.3125, 0.8787, 0.3125, 0.8783, 0.375, 0.8659, 0.4375, 0.8653, 0.375, 0.8718, 0.375, 0.872, 0.4375, 0.872, 0.4375, 0.8718, 0.375, 0.8783, 0.375, 0.8781, 0.4375, 0.866, 0.5, 0.8659, 0.4375, 0.872, 0.4375, 0.872, 0.5, 0.872, 0.5, 0.872, 0.4375, 0.8781, 0.4375, 0.878, 0.5, 0.1008, 0.125, 0.07709, 0.0625, 0.1085, 0.0625, 0.1167, 0.125, 0.1167, 0.125, 0.1085, 0.0625, 0.1399, 0.0625, 0.1327, 0.125, 0.1084, 0.1875, 0.1008, 0.125, 0.1167, 0.125, 0.1194, 0.1875, 0.1194, 0.1875, 0.1167, 0.125, 0.1327, 0.125, 0.1303, 0.1875, 0.1121, 0.25, 0.1084, 0.1875, 0.1194, 0.1875, 0.1206, 0.25, 0.1206, 0.25, 0.1194, 0.1875, 0.1303, 0.1875, 0.1292, 0.25, 0.1141, 0.3125, 0.1121, 0.25, 0.1206, 0.25, 0.1213, 0.3125, 0.1213, 0.3125, 0.1206, 0.25, 0.1292, 0.25, 0.1286, 0.3125, 0.1152, 0.375, 0.1141, 0.3125, 0.1213, 0.3125, 0.1217, 0.375, 0.1217, 0.375, 0.1213, 0.3125, 0.1286, 0.3125, 0.1282, 0.375, 0.1158, 0.4375, 0.1152, 0.375, 0.1217, 0.375, 0.1219, 0.4375, 0.1219, 0.4375, 0.1217, 0.375, 0.1282, 0.375, 0.128, 0.4375, 0.116, 0.5, 0.1158, 0.4375, 0.1219, 0.4375, 0.122, 0.5, 0.122, 0.5, 0.1219, 0.4375, 0.128, 0.4375, 0.128, 0.5, 0.4158, 0.0625, 0.4337, 0.0625, 0.301, 0.0625, 0.2475, 0.0625, 0.4337, 0.0625, 0.4515, 0.0625, 0.3545, 0.0625, 0.301, 0.0625])
me_sphere_001.materials.append(mat_material_001)
me_sphere_001.materials.append(mat_material_002)
me_sphere_001.update()

# ---- objects
ob_sphere = bpy.data.objects.new('Sphere', me_sphere_001)

# ---- transforms, parenting, visibility, modifiers, constraints
ob_sphere.location = (0.0, 0.0, 0.0)
_m = ob_sphere.modifiers.new('Mirror', 'MIRROR')
_m.use_axis = (False, False, True)
_m.merge_threshold = 0.069
_m = ob_sphere.modifiers.new('Subdivision', 'SUBSURF')
_m.render_levels = 3

# ---- collection membership
col_collection.objects.link(ob_sphere)

# ---- scene / render settings (as saved in the file)
scene.frame_start = 1; scene.frame_end = 250; scene.frame_set(1)
scene.render.engine = 'BLENDER_EEVEE_NEXT'
scene.cycles.sampling_pattern = 'TABULATED_SOBOL'
bpy.context.view_layer.update()

# ---- added for rendering (the .blend has no active camera and no usable light): camera, sun
cam_auto = bpy.data.cameras.new('AutoCamera')
cam_auto.lens = 50.0
cam_auto.sensor_width = 36.0
cam_auto.clip_end = 1000.0
ob_auto_camera = bpy.data.objects.new('AutoCamera', cam_auto)
scene.collection.objects.link(ob_auto_camera)
ob_auto_camera.location = (3.16125, -3.79351, 2.529)
ob_auto_camera.rotation_euler = (1.09748, -7.21219e-08, 0.694738)
scene.camera = ob_auto_camera
light_auto_sun = bpy.data.lights.new('AutoSun', 'SUN')
light_auto_sun.energy = 3.0
light_auto_sun.angle = 0.0523599
ob_auto_sun = bpy.data.objects.new('AutoSun', light_auto_sun)
scene.collection.objects.link(ob_auto_sun)
ob_auto_sun.rotation_euler = (0.872665, 0.174533, 0.523599)
bpy.context.view_layer.update()
